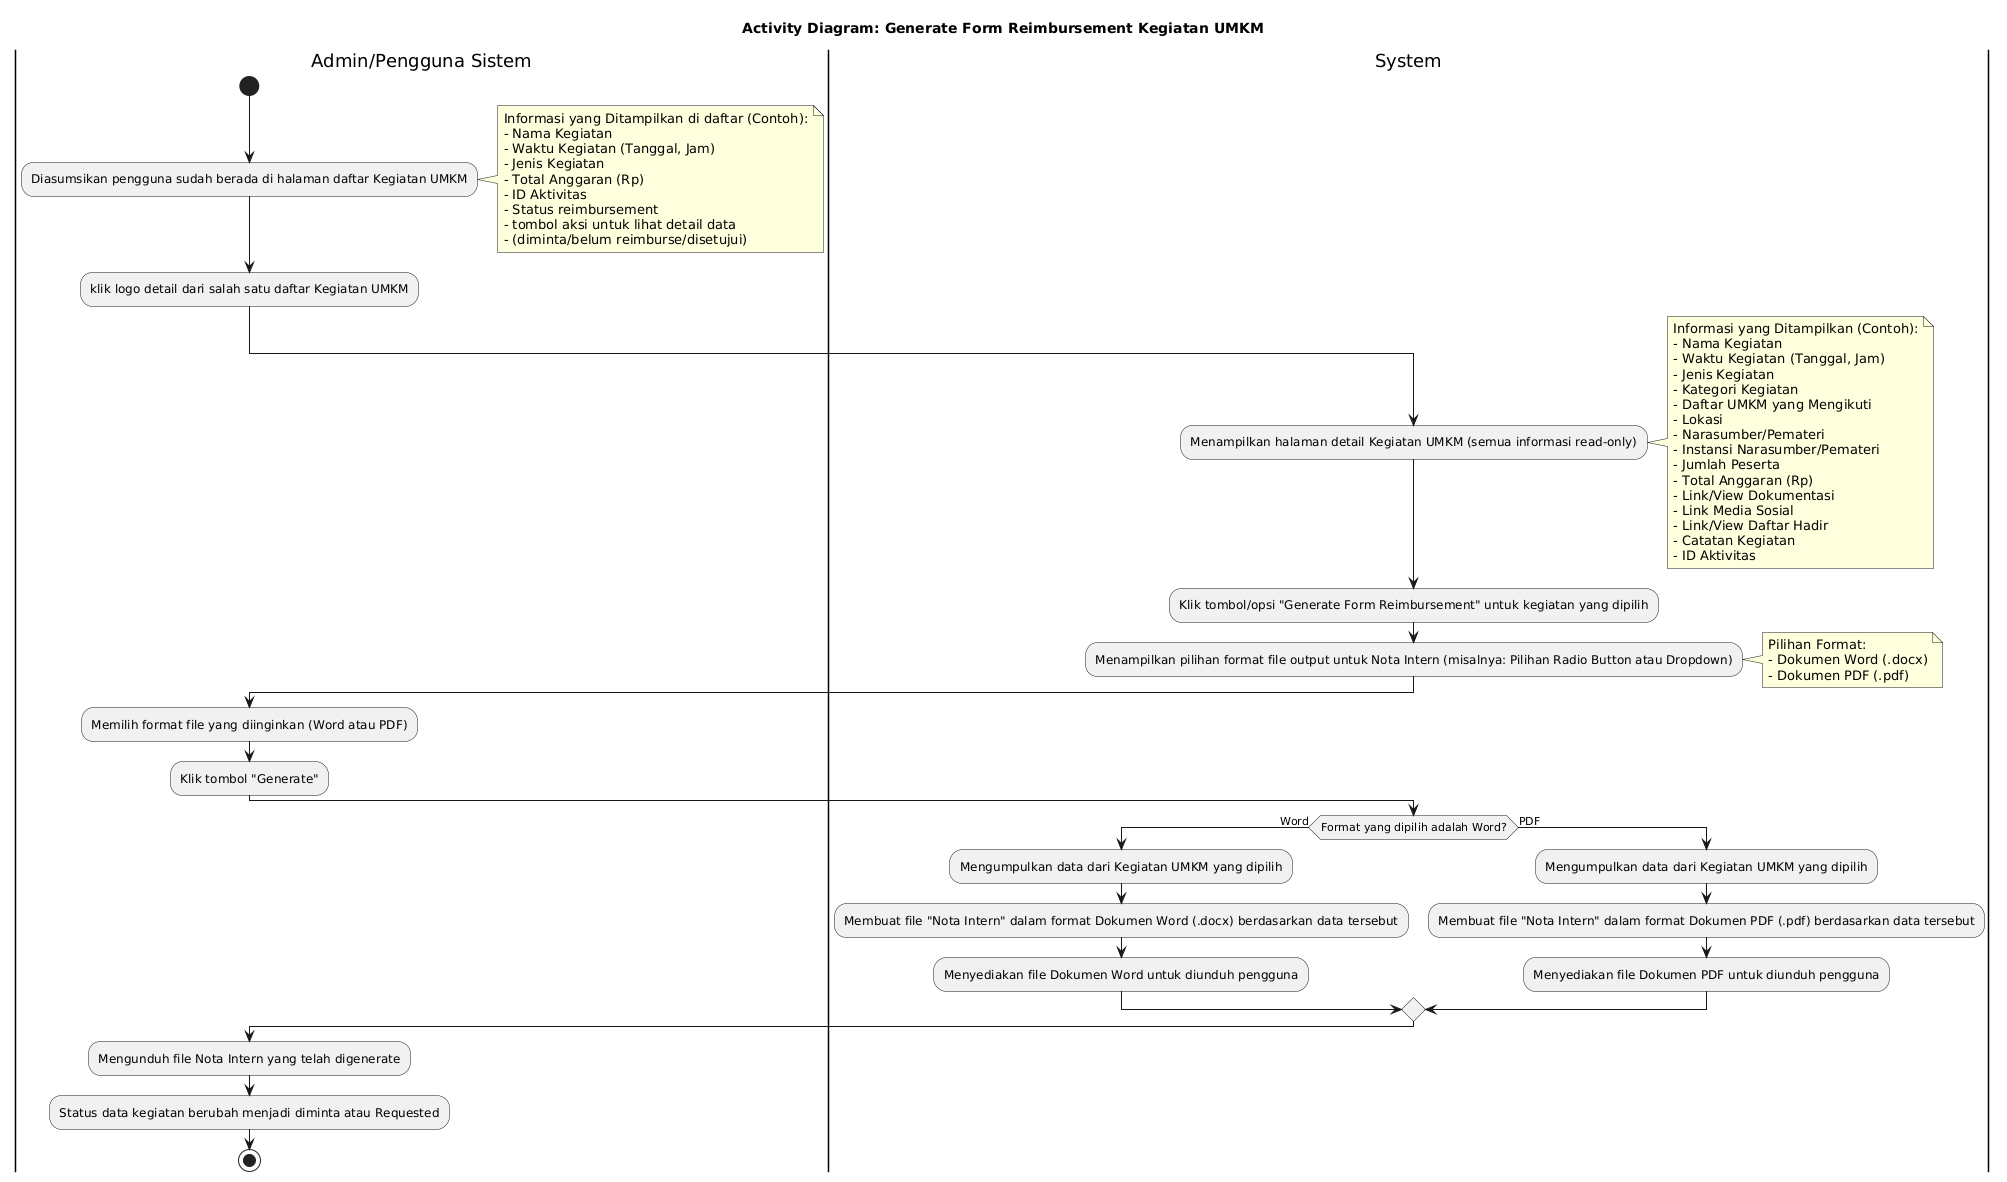

The diagram above was rendered by PlantUML. Its source (embedded in the PNG):
@startuml
title Activity Diagram: Generate Form Reimbursement Kegiatan UMKM

|Admin/Pengguna Sistem|
start
:Diasumsikan pengguna sudah berada di halaman daftar Kegiatan UMKM;
note right
    Informasi yang Ditampilkan di daftar (Contoh):
    - Nama Kegiatan
    - Waktu Kegiatan (Tanggal, Jam)
    - Jenis Kegiatan
    - Total Anggaran (Rp)
    - ID Aktivitas
    - Status reimbursement
    - tombol aksi untuk lihat detail data
    - (diminta/belum reimburse/disetujui)
end note
:klik logo detail dari salah satu daftar Kegiatan UMKM;
|System|
:Menampilkan halaman detail Kegiatan UMKM (semua informasi read-only);
note right
    Informasi yang Ditampilkan (Contoh):
    - Nama Kegiatan
    - Waktu Kegiatan (Tanggal, Jam)
    - Jenis Kegiatan
    - Kategori Kegiatan
    - Daftar UMKM yang Mengikuti
    - Lokasi
    - Narasumber/Pemateri
    - Instansi Narasumber/Pemateri
    - Jumlah Peserta
    - Total Anggaran (Rp)
    - Link/View Dokumentasi
    - Link Media Sosial
    - Link/View Daftar Hadir
    - Catatan Kegiatan
    - ID Aktivitas
end note
:Klik tombol/opsi "Generate Form Reimbursement" untuk kegiatan yang dipilih;

|System|
:Menampilkan pilihan format file output untuk Nota Intern (misalnya: Pilihan Radio Button atau Dropdown);
note right
  Pilihan Format:
  - Dokumen Word (.docx)
  - Dokumen PDF (.pdf)
end note

|Admin/Pengguna Sistem|
:Memilih format file yang diinginkan (Word atau PDF);
:Klik tombol "Generate";

|System|
if (Format yang dipilih adalah Word?) then (Word)
    :Mengumpulkan data dari Kegiatan UMKM yang dipilih;
    :Membuat file "Nota Intern" dalam format Dokumen Word (.docx) berdasarkan data tersebut;
    :Menyediakan file Dokumen Word untuk diunduh pengguna;
else (PDF)
    :Mengumpulkan data dari Kegiatan UMKM yang dipilih;
    :Membuat file "Nota Intern" dalam format Dokumen PDF (.pdf) berdasarkan data tersebut;
    :Menyediakan file Dokumen PDF untuk diunduh pengguna;
endif

|Admin/Pengguna Sistem|
:Mengunduh file Nota Intern yang telah digenerate;
:Status data kegiatan berubah menjadi diminta atau Requested;
stop
@enduml